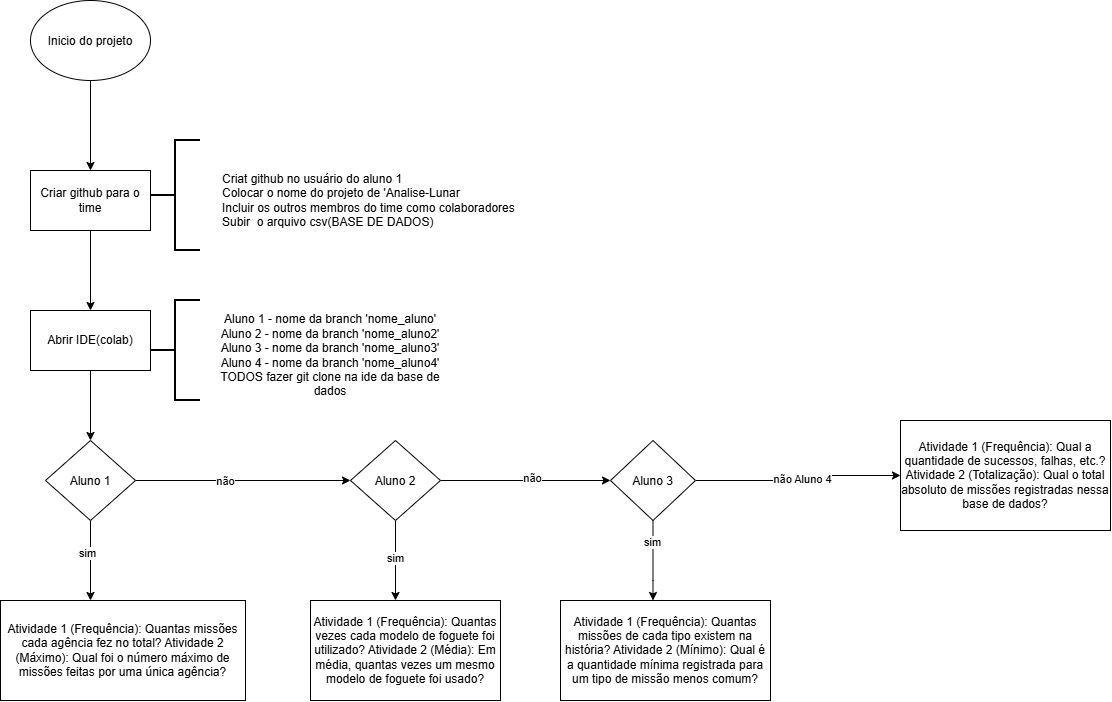

The diagram above was exported from draw.io. Its source (the exported page's mxGraphModel, read from the mxfile embedded in the PNG):
<mxGraphModel dx="775" dy="742" grid="1" gridSize="10" guides="1" tooltips="1" connect="1" arrows="1" fold="1" page="1" pageScale="1" pageWidth="850" pageHeight="1100" math="0" shadow="0">
  <root>
    <mxCell id="0" />
    <mxCell id="1" parent="0" />
    <mxCell id="q5wDDlZU9bbakcAhJKv0-3" edge="1" parent="1" source="q5wDDlZU9bbakcAhJKv0-1" style="edgeStyle=orthogonalEdgeStyle;rounded=0;orthogonalLoop=1;jettySize=auto;html=1;" target="q5wDDlZU9bbakcAhJKv0-2" value="">
      <mxGeometry relative="1" as="geometry" />
    </mxCell>
    <mxCell id="q5wDDlZU9bbakcAhJKv0-1" parent="1" style="ellipse;whiteSpace=wrap;html=1;shapeInside=1;" value="Inicio do projeto&lt;div&gt;&lt;br/&gt;&lt;/div&gt;" vertex="1">
      <mxGeometry height="80" width="120" x="260" y="50" as="geometry" />
    </mxCell>
    <mxCell id="q5wDDlZU9bbakcAhJKv0-7" edge="1" parent="1" source="q5wDDlZU9bbakcAhJKv0-2" style="edgeStyle=orthogonalEdgeStyle;rounded=0;orthogonalLoop=1;jettySize=auto;html=1;" target="q5wDDlZU9bbakcAhJKv0-6" value="">
      <mxGeometry relative="1" as="geometry" />
    </mxCell>
    <mxCell id="q5wDDlZU9bbakcAhJKv0-2" parent="1" style="whiteSpace=wrap;html=1;" value="Criar github para o time" vertex="1">
      <mxGeometry height="60" width="120" x="260" y="220" as="geometry" />
    </mxCell>
    <mxCell id="q5wDDlZU9bbakcAhJKv0-4" parent="1" style="strokeWidth=2;html=1;shape=mxgraph.flowchart.annotation_2;align=left;labelPosition=right;pointerEvents=1;" value="" vertex="1">
      <mxGeometry height="110" width="50" x="380" y="190" as="geometry" />
    </mxCell>
    <mxCell id="q5wDDlZU9bbakcAhJKv0-5" parent="1" style="text;html=1;whiteSpace=wrap;strokeColor=none;fillColor=none;align=left;verticalAlign=middle;rounded=0;" value="Criat github no usuário do aluno 1&lt;div&gt;Colocar o nome do projeto de 'Analise-Lunar&lt;/div&gt;&lt;div&gt;Incluir os outros membros do time como colaboradores&lt;/div&gt;&lt;div&gt;Subir&amp;nbsp; o arquivo csv(BASE DE DADOS)&lt;/div&gt;" vertex="1">
      <mxGeometry height="30" width="300" x="450" y="235" as="geometry" />
    </mxCell>
    <mxCell id="q5wDDlZU9bbakcAhJKv0-11" edge="1" parent="1" source="q5wDDlZU9bbakcAhJKv0-6" style="edgeStyle=orthogonalEdgeStyle;rounded=0;orthogonalLoop=1;jettySize=auto;html=1;" target="q5wDDlZU9bbakcAhJKv0-10" value="">
      <mxGeometry relative="1" as="geometry" />
    </mxCell>
    <mxCell id="q5wDDlZU9bbakcAhJKv0-6" parent="1" style="whiteSpace=wrap;html=1;" value="Abrir IDE(colab)" vertex="1">
      <mxGeometry height="60" width="120" x="260" y="360" as="geometry" />
    </mxCell>
    <mxCell id="q5wDDlZU9bbakcAhJKv0-8" parent="1" style="strokeWidth=2;html=1;shape=mxgraph.flowchart.annotation_2;align=left;labelPosition=right;pointerEvents=1;" value="" vertex="1">
      <mxGeometry height="100" width="50" x="380" y="350" as="geometry" />
    </mxCell>
    <mxCell id="q5wDDlZU9bbakcAhJKv0-9" parent="1" style="text;html=1;whiteSpace=wrap;strokeColor=none;fillColor=none;align=center;verticalAlign=middle;rounded=0;" value="Aluno 1 - nome da branch 'nome_aluno'&lt;div&gt;Aluno 2 - nome da branch 'nome_aluno2'&lt;/div&gt;&lt;div&gt;Aluno 3 - nome da branch 'nome_aluno3'&lt;/div&gt;&lt;div&gt;Aluno 4 - nome da branch 'nome_aluno4'&lt;/div&gt;&lt;div&gt;TODOS fazer git clone na ide da base de dados&lt;/div&gt;" vertex="1">
      <mxGeometry height="30" width="240" x="440" y="390" as="geometry" />
    </mxCell>
    <mxCell id="q5wDDlZU9bbakcAhJKv0-13" edge="1" parent="1" source="q5wDDlZU9bbakcAhJKv0-10" style="edgeStyle=orthogonalEdgeStyle;rounded=0;orthogonalLoop=1;jettySize=auto;html=1;" target="q5wDDlZU9bbakcAhJKv0-12" value="">
      <mxGeometry relative="1" as="geometry" />
    </mxCell>
    <mxCell id="q5wDDlZU9bbakcAhJKv0-16" connectable="0" parent="q5wDDlZU9bbakcAhJKv0-13" style="edgeLabel;html=1;align=center;verticalAlign=middle;resizable=0;points=[];" value="não" vertex="1">
      <mxGeometry relative="1" x="-0.1765" as="geometry">
        <mxPoint as="offset" />
      </mxGeometry>
    </mxCell>
    <mxCell id="q5wDDlZU9bbakcAhJKv0-15" edge="1" parent="1" source="q5wDDlZU9bbakcAhJKv0-10" style="edgeStyle=orthogonalEdgeStyle;rounded=0;orthogonalLoop=1;jettySize=auto;html=1;" target="q5wDDlZU9bbakcAhJKv0-14" value="">
      <mxGeometry relative="1" as="geometry">
        <Array as="points">
          <mxPoint x="325" y="680" />
          <mxPoint x="325" y="680" />
        </Array>
      </mxGeometry>
    </mxCell>
    <mxCell id="q5wDDlZU9bbakcAhJKv0-17" connectable="0" parent="q5wDDlZU9bbakcAhJKv0-15" style="edgeLabel;html=1;align=center;verticalAlign=middle;resizable=0;points=[];" value="sim" vertex="1">
      <mxGeometry relative="1" x="-0.2" y="-4" as="geometry">
        <mxPoint as="offset" />
      </mxGeometry>
    </mxCell>
    <mxCell id="q5wDDlZU9bbakcAhJKv0-10" parent="1" style="rhombus;whiteSpace=wrap;html=1;shapeInside=1;" value="Aluno 1" vertex="1">
      <mxGeometry height="80" width="90" x="275" y="490" as="geometry" />
    </mxCell>
    <mxCell id="q5wDDlZU9bbakcAhJKv0-20" edge="1" parent="1" source="q5wDDlZU9bbakcAhJKv0-12" style="edgeStyle=orthogonalEdgeStyle;rounded=0;orthogonalLoop=1;jettySize=auto;html=1;" target="q5wDDlZU9bbakcAhJKv0-19" value="">
      <mxGeometry relative="1" as="geometry" />
    </mxCell>
    <mxCell id="q5wDDlZU9bbakcAhJKv0-28" connectable="0" parent="q5wDDlZU9bbakcAhJKv0-20" style="edgeLabel;html=1;align=center;verticalAlign=middle;resizable=0;points=[];" value="não" vertex="1">
      <mxGeometry relative="1" x="0.0706" y="3" as="geometry">
        <mxPoint as="offset" />
      </mxGeometry>
    </mxCell>
    <mxCell id="q5wDDlZU9bbakcAhJKv0-22" edge="1" parent="1" source="q5wDDlZU9bbakcAhJKv0-12" style="edgeStyle=orthogonalEdgeStyle;rounded=0;orthogonalLoop=1;jettySize=auto;html=1;" target="q5wDDlZU9bbakcAhJKv0-21" value="">
      <mxGeometry relative="1" as="geometry">
        <Array as="points">
          <mxPoint x="625" y="610" />
          <mxPoint x="625" y="610" />
        </Array>
      </mxGeometry>
    </mxCell>
    <mxCell id="q5wDDlZU9bbakcAhJKv0-30" connectable="0" parent="q5wDDlZU9bbakcAhJKv0-22" style="edgeLabel;html=1;align=center;verticalAlign=middle;resizable=0;points=[];" value="sim" vertex="1">
      <mxGeometry relative="1" x="-0.075" y="-1" as="geometry">
        <mxPoint as="offset" />
      </mxGeometry>
    </mxCell>
    <mxCell id="q5wDDlZU9bbakcAhJKv0-12" parent="1" style="rhombus;whiteSpace=wrap;html=1;shapeInside=1;" value="Aluno 2" vertex="1">
      <mxGeometry height="80" width="90" x="580" y="490" as="geometry" />
    </mxCell>
    <mxCell id="q5wDDlZU9bbakcAhJKv0-14" parent="1" style="whiteSpace=wrap;html=1;" value="Atividade 1 (Frequência): Quantas missões cada agência fez no total? Atividade 2 (Máximo): Qual foi o número máximo de missões feitas por uma única agência?" vertex="1">
      <mxGeometry height="100" width="245" x="230" y="650" as="geometry" />
    </mxCell>
    <mxCell id="q5wDDlZU9bbakcAhJKv0-24" edge="1" parent="1" source="q5wDDlZU9bbakcAhJKv0-19" style="edgeStyle=orthogonalEdgeStyle;rounded=0;orthogonalLoop=1;jettySize=auto;html=1;" target="q5wDDlZU9bbakcAhJKv0-23" value="">
      <mxGeometry relative="1" as="geometry">
        <Array as="points">
          <mxPoint x="882.5" y="630" />
          <mxPoint x="882.5" y="630" />
        </Array>
      </mxGeometry>
    </mxCell>
    <mxCell id="q5wDDlZU9bbakcAhJKv0-31" connectable="0" parent="q5wDDlZU9bbakcAhJKv0-24" style="edgeLabel;html=1;align=center;verticalAlign=middle;resizable=0;points=[];" value="sim" vertex="1">
      <mxGeometry relative="1" x="-0.475" y="-1" as="geometry">
        <mxPoint as="offset" />
      </mxGeometry>
    </mxCell>
    <mxCell id="q5wDDlZU9bbakcAhJKv0-26" edge="1" parent="1" source="q5wDDlZU9bbakcAhJKv0-19" style="edgeStyle=orthogonalEdgeStyle;rounded=0;orthogonalLoop=1;jettySize=auto;html=1;" target="q5wDDlZU9bbakcAhJKv0-25" value="">
      <mxGeometry relative="1" as="geometry" />
    </mxCell>
    <mxCell id="q5wDDlZU9bbakcAhJKv0-27" connectable="0" parent="q5wDDlZU9bbakcAhJKv0-26" style="edgeLabel;html=1;align=center;verticalAlign=middle;resizable=0;points=[];" value="não Aluno 4" vertex="1">
      <mxGeometry relative="1" x="0.0537" y="-3" as="geometry">
        <mxPoint as="offset" />
      </mxGeometry>
    </mxCell>
    <mxCell id="q5wDDlZU9bbakcAhJKv0-19" parent="1" style="rhombus;whiteSpace=wrap;html=1;shapeInside=1;" value="Aluno 3&lt;div&gt;&lt;br/&gt;&lt;/div&gt;" vertex="1">
      <mxGeometry height="80" width="85" x="840" y="490" as="geometry" />
    </mxCell>
    <mxCell id="q5wDDlZU9bbakcAhJKv0-21" parent="1" style="whiteSpace=wrap;html=1;" value="Atividade 1 (Frequência): Quantas vezes cada modelo de foguete foi utilizado? Atividade 2 (Média): Em média, quantas vezes um mesmo modelo de foguete foi usado?" vertex="1">
      <mxGeometry height="100" width="190" x="540" y="650" as="geometry" />
    </mxCell>
    <mxCell id="q5wDDlZU9bbakcAhJKv0-23" parent="1" style="whiteSpace=wrap;html=1;" value="Atividade 1 (Frequência): Quantas missões de cada tipo existem na história? Atividade 2 (Mínimo): Qual é a quantidade mínima registrada para um tipo de missão menos comum?" vertex="1">
      <mxGeometry height="100" width="210" x="790" y="650" as="geometry" />
    </mxCell>
    <mxCell id="q5wDDlZU9bbakcAhJKv0-25" parent="1" style="whiteSpace=wrap;html=1;" value="Atividade 1 (Frequência): Qual a quantidade de sucessos, falhas, etc.? Atividade 2 (Totalização): Qual o total absoluto de missões registradas nessa base de dados?" vertex="1">
      <mxGeometry height="110" width="210" x="1130" y="470" as="geometry" />
    </mxCell>
  </root>
</mxGraphModel>